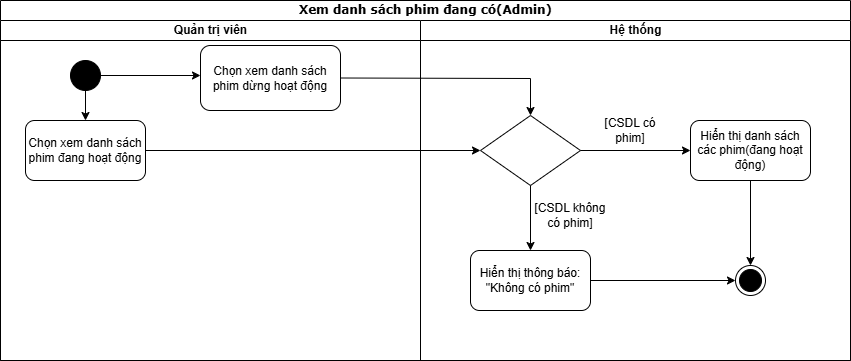

The diagram above was exported from draw.io. Its source (the exported page's mxGraphModel, read from the mxfile embedded in the PNG):
<mxGraphModel dx="1042" dy="565" grid="1" gridSize="10" guides="1" tooltips="1" connect="1" arrows="1" fold="1" page="1" pageScale="1" pageWidth="850" pageHeight="1100" background="none" math="0" shadow="0">
  <root>
    <mxCell id="0" />
    <mxCell id="1" parent="0" />
    <mxCell id="1c1d494c118603dd-1" value="Xem danh sách phim đang có(Admin)" style="swimlane;html=1;childLayout=stackLayout;startSize=20;rounded=0;shadow=0;comic=0;labelBackgroundColor=none;strokeWidth=1;fontFamily=Verdana;fontSize=12;align=center;" parent="1" vertex="1">
      <mxGeometry x="40" y="40" width="850" height="360" as="geometry" />
    </mxCell>
    <mxCell id="1c1d494c118603dd-2" value="Quản trị viên" style="swimlane;html=1;startSize=20;align=center;" parent="1c1d494c118603dd-1" vertex="1">
      <mxGeometry y="20" width="420" height="340" as="geometry" />
    </mxCell>
    <mxCell id="kSY7tV_tvhXYNaOMcpFt-1" value="" style="ellipse;fillColor=strokeColor;html=1;" vertex="1" parent="1c1d494c118603dd-2">
      <mxGeometry x="70" y="40" width="30" height="30" as="geometry" />
    </mxCell>
    <mxCell id="kSY7tV_tvhXYNaOMcpFt-3" value="Chọn xem danh sách phim đang hoạt động" style="rounded=1;whiteSpace=wrap;html=1;" vertex="1" parent="1c1d494c118603dd-2">
      <mxGeometry x="25" y="100" width="120" height="60" as="geometry" />
    </mxCell>
    <mxCell id="kSY7tV_tvhXYNaOMcpFt-27" value="Chọn xem danh sách phim dừng hoạt động" style="rounded=1;whiteSpace=wrap;html=1;" vertex="1" parent="1c1d494c118603dd-2">
      <mxGeometry x="200" y="25" width="140" height="65" as="geometry" />
    </mxCell>
    <mxCell id="1c1d494c118603dd-3" value="Hệ thống" style="swimlane;html=1;startSize=20;" parent="1c1d494c118603dd-1" vertex="1">
      <mxGeometry x="420" y="20" width="430" height="340" as="geometry" />
    </mxCell>
    <mxCell id="kSY7tV_tvhXYNaOMcpFt-12" value="Hiển thị danh sách các phim(đang hoạt động)" style="rounded=1;whiteSpace=wrap;html=1;" vertex="1" parent="1c1d494c118603dd-3">
      <mxGeometry x="270" y="100" width="120" height="60" as="geometry" />
    </mxCell>
    <mxCell id="kSY7tV_tvhXYNaOMcpFt-13" value="Hiển thị thông báo: &quot;Không có phim&quot;" style="rounded=1;whiteSpace=wrap;html=1;" vertex="1" parent="1c1d494c118603dd-3">
      <mxGeometry x="50" y="230" width="120" height="60" as="geometry" />
    </mxCell>
    <mxCell id="kSY7tV_tvhXYNaOMcpFt-16" value="[CSDL có phim]" style="text;html=1;align=center;verticalAlign=middle;whiteSpace=wrap;rounded=0;" vertex="1" parent="1c1d494c118603dd-3">
      <mxGeometry x="180" y="95" width="60" height="30" as="geometry" />
    </mxCell>
    <mxCell id="kSY7tV_tvhXYNaOMcpFt-17" value="[CSDL không có phim]" style="text;html=1;align=center;verticalAlign=middle;whiteSpace=wrap;rounded=0;" vertex="1" parent="1c1d494c118603dd-3">
      <mxGeometry x="110" y="180" width="80" height="30" as="geometry" />
    </mxCell>
    <mxCell id="kSY7tV_tvhXYNaOMcpFt-10" value="" style="rhombus;whiteSpace=wrap;html=1;" vertex="1" parent="1c1d494c118603dd-3">
      <mxGeometry x="60" y="95" width="100" height="70" as="geometry" />
    </mxCell>
    <mxCell id="kSY7tV_tvhXYNaOMcpFt-14" value="" style="endArrow=classic;html=1;rounded=0;exitX=1;exitY=0.5;exitDx=0;exitDy=0;entryX=0;entryY=0.5;entryDx=0;entryDy=0;" edge="1" parent="1c1d494c118603dd-3" source="kSY7tV_tvhXYNaOMcpFt-10" target="kSY7tV_tvhXYNaOMcpFt-12">
      <mxGeometry width="50" height="50" relative="1" as="geometry">
        <mxPoint x="-50" y="170" as="sourcePoint" />
        <mxPoint y="120" as="targetPoint" />
      </mxGeometry>
    </mxCell>
    <mxCell id="kSY7tV_tvhXYNaOMcpFt-15" value="" style="endArrow=classic;html=1;rounded=0;exitX=0.5;exitY=1;exitDx=0;exitDy=0;entryX=0.5;entryY=0;entryDx=0;entryDy=0;" edge="1" parent="1c1d494c118603dd-3" source="kSY7tV_tvhXYNaOMcpFt-10" target="kSY7tV_tvhXYNaOMcpFt-13">
      <mxGeometry width="50" height="50" relative="1" as="geometry">
        <mxPoint x="-50" y="170" as="sourcePoint" />
        <mxPoint y="120" as="targetPoint" />
      </mxGeometry>
    </mxCell>
    <mxCell id="kSY7tV_tvhXYNaOMcpFt-29" value="" style="ellipse;html=1;shape=endState;fillColor=strokeColor;" vertex="1" parent="1c1d494c118603dd-3">
      <mxGeometry x="315" y="245" width="30" height="30" as="geometry" />
    </mxCell>
    <mxCell id="kSY7tV_tvhXYNaOMcpFt-30" value="" style="endArrow=classic;html=1;rounded=0;exitX=1;exitY=0.5;exitDx=0;exitDy=0;entryX=0;entryY=0.5;entryDx=0;entryDy=0;" edge="1" parent="1c1d494c118603dd-3" source="kSY7tV_tvhXYNaOMcpFt-13" target="kSY7tV_tvhXYNaOMcpFt-29">
      <mxGeometry width="50" height="50" relative="1" as="geometry">
        <mxPoint x="-60" y="270" as="sourcePoint" />
        <mxPoint x="-10" y="220" as="targetPoint" />
      </mxGeometry>
    </mxCell>
    <mxCell id="kSY7tV_tvhXYNaOMcpFt-31" value="" style="endArrow=classic;html=1;rounded=0;exitX=0.5;exitY=1;exitDx=0;exitDy=0;entryX=0.5;entryY=0;entryDx=0;entryDy=0;" edge="1" parent="1c1d494c118603dd-3" source="kSY7tV_tvhXYNaOMcpFt-12" target="kSY7tV_tvhXYNaOMcpFt-29">
      <mxGeometry width="50" height="50" relative="1" as="geometry">
        <mxPoint x="-60" y="270" as="sourcePoint" />
        <mxPoint x="331" y="250" as="targetPoint" />
      </mxGeometry>
    </mxCell>
    <mxCell id="kSY7tV_tvhXYNaOMcpFt-25" value="" style="endArrow=classic;html=1;rounded=0;exitX=1;exitY=0.5;exitDx=0;exitDy=0;entryX=0;entryY=0.5;entryDx=0;entryDy=0;" edge="1" parent="1c1d494c118603dd-1" source="kSY7tV_tvhXYNaOMcpFt-3" target="kSY7tV_tvhXYNaOMcpFt-10">
      <mxGeometry width="50" height="50" relative="1" as="geometry">
        <mxPoint x="360" y="290" as="sourcePoint" />
        <mxPoint x="410" y="240" as="targetPoint" />
      </mxGeometry>
    </mxCell>
    <mxCell id="kSY7tV_tvhXYNaOMcpFt-28" value="" style="endArrow=classic;html=1;rounded=0;exitX=1;exitY=0.5;exitDx=0;exitDy=0;entryX=0.5;entryY=0;entryDx=0;entryDy=0;" edge="1" parent="1c1d494c118603dd-1" source="kSY7tV_tvhXYNaOMcpFt-27" target="kSY7tV_tvhXYNaOMcpFt-10">
      <mxGeometry width="50" height="50" relative="1" as="geometry">
        <mxPoint x="360" y="290" as="sourcePoint" />
        <mxPoint x="410" y="240" as="targetPoint" />
        <Array as="points">
          <mxPoint x="530" y="78" />
        </Array>
      </mxGeometry>
    </mxCell>
    <mxCell id="kSY7tV_tvhXYNaOMcpFt-2" value="" style="endArrow=classic;html=1;rounded=0;exitX=0.5;exitY=1;exitDx=0;exitDy=0;" edge="1" parent="1" source="kSY7tV_tvhXYNaOMcpFt-1">
      <mxGeometry width="50" height="50" relative="1" as="geometry">
        <mxPoint x="400" y="280" as="sourcePoint" />
        <mxPoint x="125" y="160" as="targetPoint" />
      </mxGeometry>
    </mxCell>
    <mxCell id="kSY7tV_tvhXYNaOMcpFt-26" value="" style="endArrow=classic;html=1;rounded=0;exitX=1;exitY=0.5;exitDx=0;exitDy=0;" edge="1" parent="1" source="kSY7tV_tvhXYNaOMcpFt-1">
      <mxGeometry width="50" height="50" relative="1" as="geometry">
        <mxPoint x="400" y="330" as="sourcePoint" />
        <mxPoint x="240" y="115" as="targetPoint" />
      </mxGeometry>
    </mxCell>
  </root>
</mxGraphModel>